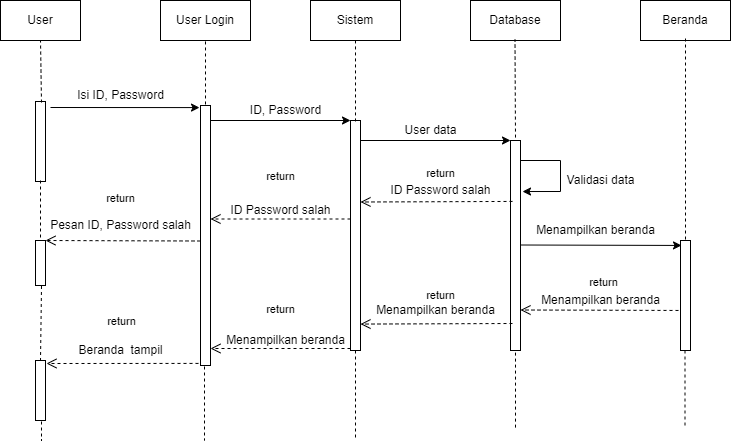

The diagram above was exported from draw.io. Its source (the exported page's mxGraphModel, read from the mxfile embedded in the PNG):
<mxGraphModel dx="1168" dy="482" grid="1" gridSize="10" guides="1" tooltips="1" connect="1" arrows="1" fold="1" page="1" pageScale="1" pageWidth="850" pageHeight="1100" math="0" shadow="0">
  <root>
    <mxCell id="0" />
    <mxCell id="1" parent="0" />
    <mxCell id="yMyqhJ6fMKhV-1dwYQ4J-1" value="User" style="rounded=0;whiteSpace=wrap;html=1;" vertex="1" parent="1">
      <mxGeometry x="40" y="60" width="80" height="40" as="geometry" />
    </mxCell>
    <mxCell id="yMyqhJ6fMKhV-1dwYQ4J-2" value="User Login" style="rounded=0;whiteSpace=wrap;html=1;" vertex="1" parent="1">
      <mxGeometry x="200" y="60" width="90" height="40" as="geometry" />
    </mxCell>
    <mxCell id="yMyqhJ6fMKhV-1dwYQ4J-3" value="Sistem" style="rounded=0;whiteSpace=wrap;html=1;" vertex="1" parent="1">
      <mxGeometry x="350" y="60" width="90" height="40" as="geometry" />
    </mxCell>
    <mxCell id="yMyqhJ6fMKhV-1dwYQ4J-4" value="Database" style="rounded=0;whiteSpace=wrap;html=1;" vertex="1" parent="1">
      <mxGeometry x="510" y="60" width="90" height="40" as="geometry" />
    </mxCell>
    <mxCell id="yMyqhJ6fMKhV-1dwYQ4J-5" value="Beranda" style="rounded=0;whiteSpace=wrap;html=1;" vertex="1" parent="1">
      <mxGeometry x="680" y="60" width="90" height="40" as="geometry" />
    </mxCell>
    <mxCell id="yMyqhJ6fMKhV-1dwYQ4J-6" value="" style="html=1;points=[];perimeter=orthogonalPerimeter;" vertex="1" parent="1">
      <mxGeometry x="75" y="161" width="10" height="80" as="geometry" />
    </mxCell>
    <mxCell id="yMyqhJ6fMKhV-1dwYQ4J-7" value="" style="html=1;points=[];perimeter=orthogonalPerimeter;" vertex="1" parent="1">
      <mxGeometry x="240" y="165" width="10" height="260" as="geometry" />
    </mxCell>
    <mxCell id="yMyqhJ6fMKhV-1dwYQ4J-8" value="" style="html=1;points=[];perimeter=orthogonalPerimeter;" vertex="1" parent="1">
      <mxGeometry x="390" y="180" width="10" height="230" as="geometry" />
    </mxCell>
    <mxCell id="yMyqhJ6fMKhV-1dwYQ4J-9" value="" style="html=1;points=[];perimeter=orthogonalPerimeter;" vertex="1" parent="1">
      <mxGeometry x="550" y="200" width="10" height="210" as="geometry" />
    </mxCell>
    <mxCell id="yMyqhJ6fMKhV-1dwYQ4J-10" value="" style="html=1;points=[];perimeter=orthogonalPerimeter;" vertex="1" parent="1">
      <mxGeometry x="720" y="300" width="10" height="110" as="geometry" />
    </mxCell>
    <mxCell id="yMyqhJ6fMKhV-1dwYQ4J-11" value="" style="endArrow=none;dashed=1;html=1;rounded=0;entryX=0.5;entryY=1;entryDx=0;entryDy=0;exitX=0.6;exitY=0.013;exitDx=0;exitDy=0;exitPerimeter=0;" edge="1" parent="1" source="yMyqhJ6fMKhV-1dwYQ4J-6" target="yMyqhJ6fMKhV-1dwYQ4J-1">
      <mxGeometry width="50" height="50" relative="1" as="geometry">
        <mxPoint x="80" y="150" as="sourcePoint" />
        <mxPoint x="290" y="220" as="targetPoint" />
      </mxGeometry>
    </mxCell>
    <mxCell id="yMyqhJ6fMKhV-1dwYQ4J-12" value="" style="html=1;points=[];perimeter=orthogonalPerimeter;" vertex="1" parent="1">
      <mxGeometry x="75" y="300" width="10" height="45" as="geometry" />
    </mxCell>
    <mxCell id="yMyqhJ6fMKhV-1dwYQ4J-13" value="" style="html=1;points=[];perimeter=orthogonalPerimeter;" vertex="1" parent="1">
      <mxGeometry x="75" y="420" width="10" height="60" as="geometry" />
    </mxCell>
    <mxCell id="yMyqhJ6fMKhV-1dwYQ4J-15" value="" style="endArrow=none;dashed=1;html=1;rounded=0;exitX=0.6;exitY=1.011;exitDx=0;exitDy=0;exitPerimeter=0;entryX=0.5;entryY=0;entryDx=0;entryDy=0;entryPerimeter=0;" edge="1" parent="1" source="yMyqhJ6fMKhV-1dwYQ4J-12" target="yMyqhJ6fMKhV-1dwYQ4J-13">
      <mxGeometry width="50" height="50" relative="1" as="geometry">
        <mxPoint x="240" y="400" as="sourcePoint" />
        <mxPoint x="290" y="350" as="targetPoint" />
      </mxGeometry>
    </mxCell>
    <mxCell id="yMyqhJ6fMKhV-1dwYQ4J-16" value="" style="endArrow=none;dashed=1;html=1;rounded=0;" edge="1" parent="1">
      <mxGeometry width="50" height="50" relative="1" as="geometry">
        <mxPoint x="80" y="240" as="sourcePoint" />
        <mxPoint x="80" y="300" as="targetPoint" />
        <Array as="points" />
      </mxGeometry>
    </mxCell>
    <mxCell id="yMyqhJ6fMKhV-1dwYQ4J-17" value="" style="endArrow=none;dashed=1;html=1;rounded=0;exitX=0.6;exitY=1.017;exitDx=0;exitDy=0;exitPerimeter=0;" edge="1" parent="1" source="yMyqhJ6fMKhV-1dwYQ4J-13">
      <mxGeometry width="50" height="50" relative="1" as="geometry">
        <mxPoint x="250" y="400" as="sourcePoint" />
        <mxPoint x="81" y="500" as="targetPoint" />
      </mxGeometry>
    </mxCell>
    <mxCell id="yMyqhJ6fMKhV-1dwYQ4J-19" value="" style="endArrow=none;dashed=1;html=1;rounded=0;" edge="1" parent="1">
      <mxGeometry width="50" height="50" relative="1" as="geometry">
        <mxPoint x="244" y="426" as="sourcePoint" />
        <mxPoint x="244" y="500" as="targetPoint" />
      </mxGeometry>
    </mxCell>
    <mxCell id="yMyqhJ6fMKhV-1dwYQ4J-20" value="" style="endArrow=none;dashed=1;html=1;rounded=0;entryX=0.5;entryY=1;entryDx=0;entryDy=0;exitX=0.5;exitY=-0.004;exitDx=0;exitDy=0;exitPerimeter=0;" edge="1" parent="1" source="yMyqhJ6fMKhV-1dwYQ4J-7" target="yMyqhJ6fMKhV-1dwYQ4J-2">
      <mxGeometry width="50" height="50" relative="1" as="geometry">
        <mxPoint x="180" y="280" as="sourcePoint" />
        <mxPoint x="230" y="230" as="targetPoint" />
      </mxGeometry>
    </mxCell>
    <mxCell id="yMyqhJ6fMKhV-1dwYQ4J-21" value="" style="endArrow=none;dashed=1;html=1;rounded=0;entryX=0.5;entryY=1;entryDx=0;entryDy=0;exitX=0.5;exitY=0.004;exitDx=0;exitDy=0;exitPerimeter=0;" edge="1" parent="1" source="yMyqhJ6fMKhV-1dwYQ4J-8" target="yMyqhJ6fMKhV-1dwYQ4J-3">
      <mxGeometry width="50" height="50" relative="1" as="geometry">
        <mxPoint x="370" y="290" as="sourcePoint" />
        <mxPoint x="420" y="240" as="targetPoint" />
      </mxGeometry>
    </mxCell>
    <mxCell id="yMyqhJ6fMKhV-1dwYQ4J-22" value="" style="endArrow=none;dashed=1;html=1;rounded=0;" edge="1" parent="1">
      <mxGeometry width="50" height="50" relative="1" as="geometry">
        <mxPoint x="395" y="410" as="sourcePoint" />
        <mxPoint x="395" y="500" as="targetPoint" />
      </mxGeometry>
    </mxCell>
    <mxCell id="yMyqhJ6fMKhV-1dwYQ4J-23" value="" style="endArrow=none;dashed=1;html=1;rounded=0;entryX=0.5;entryY=1;entryDx=0;entryDy=0;exitX=0.5;exitY=-0.014;exitDx=0;exitDy=0;exitPerimeter=0;" edge="1" parent="1" source="yMyqhJ6fMKhV-1dwYQ4J-9">
      <mxGeometry width="50" height="50" relative="1" as="geometry">
        <mxPoint x="555" y="190" as="sourcePoint" />
        <mxPoint x="554.5" y="99.08" as="targetPoint" />
      </mxGeometry>
    </mxCell>
    <mxCell id="yMyqhJ6fMKhV-1dwYQ4J-24" value="" style="endArrow=none;dashed=1;html=1;rounded=0;exitX=0.7;exitY=1.01;exitDx=0;exitDy=0;exitPerimeter=0;" edge="1" parent="1">
      <mxGeometry width="50" height="50" relative="1" as="geometry">
        <mxPoint x="555" y="412.1" as="sourcePoint" />
        <mxPoint x="555" y="490" as="targetPoint" />
      </mxGeometry>
    </mxCell>
    <mxCell id="yMyqhJ6fMKhV-1dwYQ4J-25" value="" style="endArrow=none;dashed=1;html=1;rounded=0;exitX=0.5;exitY=-0.009;exitDx=0;exitDy=0;exitPerimeter=0;" edge="1" parent="1" source="yMyqhJ6fMKhV-1dwYQ4J-10">
      <mxGeometry width="50" height="50" relative="1" as="geometry">
        <mxPoint x="719.9999999999999" y="295" as="sourcePoint" />
        <mxPoint x="725" y="97" as="targetPoint" />
      </mxGeometry>
    </mxCell>
    <mxCell id="yMyqhJ6fMKhV-1dwYQ4J-26" value="" style="endArrow=none;dashed=1;html=1;rounded=0;exitX=0.7;exitY=1.01;exitDx=0;exitDy=0;exitPerimeter=0;" edge="1" parent="1">
      <mxGeometry width="50" height="50" relative="1" as="geometry">
        <mxPoint x="724.5" y="410" as="sourcePoint" />
        <mxPoint x="724.5" y="487.9" as="targetPoint" />
      </mxGeometry>
    </mxCell>
    <mxCell id="yMyqhJ6fMKhV-1dwYQ4J-27" value="" style="endArrow=classic;html=1;rounded=0;entryX=-0.1;entryY=0.008;entryDx=0;entryDy=0;entryPerimeter=0;" edge="1" parent="1" target="yMyqhJ6fMKhV-1dwYQ4J-7">
      <mxGeometry width="50" height="50" relative="1" as="geometry">
        <mxPoint x="90" y="167" as="sourcePoint" />
        <mxPoint x="240" y="170" as="targetPoint" />
      </mxGeometry>
    </mxCell>
    <mxCell id="yMyqhJ6fMKhV-1dwYQ4J-28" value="Isi ID, Password" style="text;html=1;align=center;verticalAlign=middle;resizable=0;points=[];autosize=1;strokeColor=none;fillColor=none;" vertex="1" parent="1">
      <mxGeometry x="110" y="145" width="100" height="20" as="geometry" />
    </mxCell>
    <mxCell id="yMyqhJ6fMKhV-1dwYQ4J-33" value="return" style="html=1;verticalAlign=bottom;endArrow=open;dashed=1;endSize=8;rounded=0;" edge="1" parent="1">
      <mxGeometry x="0.0336" y="-33" relative="1" as="geometry">
        <mxPoint x="240" y="300.5" as="sourcePoint" />
        <mxPoint x="85" y="300" as="targetPoint" />
        <mxPoint as="offset" />
      </mxGeometry>
    </mxCell>
    <mxCell id="yMyqhJ6fMKhV-1dwYQ4J-34" value="Pesan ID, Password salah" style="text;html=1;align=center;verticalAlign=middle;resizable=0;points=[];autosize=1;strokeColor=none;fillColor=none;" vertex="1" parent="1">
      <mxGeometry x="80" y="275" width="160" height="20" as="geometry" />
    </mxCell>
    <mxCell id="yMyqhJ6fMKhV-1dwYQ4J-36" value="return" style="html=1;verticalAlign=bottom;endArrow=open;dashed=1;endSize=8;rounded=0;exitX=-0.2;exitY=0.992;exitDx=0;exitDy=0;exitPerimeter=0;" edge="1" parent="1" source="yMyqhJ6fMKhV-1dwYQ4J-7">
      <mxGeometry x="0.0066" y="-33" relative="1" as="geometry">
        <mxPoint x="242" y="422.98" as="sourcePoint" />
        <mxPoint x="86" y="423" as="targetPoint" />
        <mxPoint as="offset" />
      </mxGeometry>
    </mxCell>
    <mxCell id="yMyqhJ6fMKhV-1dwYQ4J-37" value="Beranda&amp;nbsp; tampil" style="text;html=1;align=center;verticalAlign=middle;resizable=0;points=[];autosize=1;strokeColor=none;fillColor=none;" vertex="1" parent="1">
      <mxGeometry x="110" y="400" width="100" height="20" as="geometry" />
    </mxCell>
    <mxCell id="yMyqhJ6fMKhV-1dwYQ4J-38" value="" style="endArrow=classic;html=1;rounded=0;entryX=-0.1;entryY=0.008;entryDx=0;entryDy=0;entryPerimeter=0;" edge="1" parent="1">
      <mxGeometry width="50" height="50" relative="1" as="geometry">
        <mxPoint x="250" y="180" as="sourcePoint" />
        <mxPoint x="390" y="180.00000000000006" as="targetPoint" />
      </mxGeometry>
    </mxCell>
    <mxCell id="yMyqhJ6fMKhV-1dwYQ4J-39" value="ID, Password" style="text;html=1;align=center;verticalAlign=middle;resizable=0;points=[];autosize=1;strokeColor=none;fillColor=none;" vertex="1" parent="1">
      <mxGeometry x="280" y="160" width="90" height="20" as="geometry" />
    </mxCell>
    <mxCell id="yMyqhJ6fMKhV-1dwYQ4J-40" value="return" style="html=1;verticalAlign=bottom;endArrow=open;dashed=1;endSize=8;rounded=0;" edge="1" parent="1">
      <mxGeometry y="-34" relative="1" as="geometry">
        <mxPoint x="390" y="278.5" as="sourcePoint" />
        <mxPoint x="250" y="278.5" as="targetPoint" />
        <mxPoint as="offset" />
      </mxGeometry>
    </mxCell>
    <mxCell id="yMyqhJ6fMKhV-1dwYQ4J-41" value="ID Password salah" style="text;html=1;align=center;verticalAlign=middle;resizable=0;points=[];autosize=1;strokeColor=none;fillColor=none;" vertex="1" parent="1">
      <mxGeometry x="260" y="260" width="120" height="20" as="geometry" />
    </mxCell>
    <mxCell id="yMyqhJ6fMKhV-1dwYQ4J-42" value="return" style="html=1;verticalAlign=bottom;endArrow=open;dashed=1;endSize=8;rounded=0;" edge="1" parent="1">
      <mxGeometry y="-30" relative="1" as="geometry">
        <mxPoint x="390" y="408" as="sourcePoint" />
        <mxPoint x="250" y="408" as="targetPoint" />
        <mxPoint as="offset" />
      </mxGeometry>
    </mxCell>
    <mxCell id="yMyqhJ6fMKhV-1dwYQ4J-43" value="Menampilkan beranda" style="text;html=1;align=center;verticalAlign=middle;resizable=0;points=[];autosize=1;strokeColor=none;fillColor=none;" vertex="1" parent="1">
      <mxGeometry x="260" y="390" width="130" height="20" as="geometry" />
    </mxCell>
    <mxCell id="yMyqhJ6fMKhV-1dwYQ4J-44" value="" style="endArrow=classic;html=1;rounded=0;entryX=0;entryY=0;entryDx=0;entryDy=0;entryPerimeter=0;" edge="1" parent="1" target="yMyqhJ6fMKhV-1dwYQ4J-9">
      <mxGeometry width="50" height="50" relative="1" as="geometry">
        <mxPoint x="400" y="200" as="sourcePoint" />
        <mxPoint x="540" y="200" as="targetPoint" />
      </mxGeometry>
    </mxCell>
    <mxCell id="yMyqhJ6fMKhV-1dwYQ4J-45" value="User data" style="text;html=1;align=center;verticalAlign=middle;resizable=0;points=[];autosize=1;strokeColor=none;fillColor=none;" vertex="1" parent="1">
      <mxGeometry x="435" y="180" width="70" height="20" as="geometry" />
    </mxCell>
    <mxCell id="yMyqhJ6fMKhV-1dwYQ4J-46" value="return" style="html=1;verticalAlign=bottom;endArrow=open;dashed=1;endSize=8;rounded=0;exitX=0.2;exitY=0.233;exitDx=0;exitDy=0;exitPerimeter=0;" edge="1" parent="1">
      <mxGeometry x="-0.0536" y="-19" relative="1" as="geometry">
        <mxPoint x="552" y="260.92999999999995" as="sourcePoint" />
        <mxPoint x="400" y="261.5" as="targetPoint" />
        <mxPoint as="offset" />
      </mxGeometry>
    </mxCell>
    <mxCell id="yMyqhJ6fMKhV-1dwYQ4J-47" value="ID Password salah" style="text;html=1;align=center;verticalAlign=middle;resizable=0;points=[];autosize=1;strokeColor=none;fillColor=none;" vertex="1" parent="1">
      <mxGeometry x="420" y="240" width="120" height="20" as="geometry" />
    </mxCell>
    <mxCell id="yMyqhJ6fMKhV-1dwYQ4J-49" value="return" style="html=1;verticalAlign=bottom;endArrow=open;dashed=1;endSize=8;rounded=0;exitX=0.2;exitY=0.233;exitDx=0;exitDy=0;exitPerimeter=0;" edge="1" parent="1">
      <mxGeometry x="-0.0536" y="-19" relative="1" as="geometry">
        <mxPoint x="552" y="382.99999999999994" as="sourcePoint" />
        <mxPoint x="400" y="383.57" as="targetPoint" />
        <mxPoint as="offset" />
      </mxGeometry>
    </mxCell>
    <mxCell id="yMyqhJ6fMKhV-1dwYQ4J-50" value="Menampilkan beranda" style="text;html=1;align=center;verticalAlign=middle;resizable=0;points=[];autosize=1;strokeColor=none;fillColor=none;" vertex="1" parent="1">
      <mxGeometry x="410" y="360" width="130" height="20" as="geometry" />
    </mxCell>
    <mxCell id="yMyqhJ6fMKhV-1dwYQ4J-51" value="" style="endArrow=classic;html=1;rounded=0;entryX=1.2;entryY=0.243;entryDx=0;entryDy=0;entryPerimeter=0;" edge="1" parent="1" target="yMyqhJ6fMKhV-1dwYQ4J-9">
      <mxGeometry width="50" height="50" relative="1" as="geometry">
        <mxPoint x="560" y="220" as="sourcePoint" />
        <mxPoint x="630" y="270" as="targetPoint" />
        <Array as="points">
          <mxPoint x="600" y="220" />
          <mxPoint x="600" y="251" />
        </Array>
      </mxGeometry>
    </mxCell>
    <mxCell id="yMyqhJ6fMKhV-1dwYQ4J-52" value="Validasi data" style="text;html=1;align=center;verticalAlign=middle;resizable=0;points=[];autosize=1;strokeColor=none;fillColor=none;" vertex="1" parent="1">
      <mxGeometry x="600" y="230" width="80" height="20" as="geometry" />
    </mxCell>
    <mxCell id="yMyqhJ6fMKhV-1dwYQ4J-54" value="" style="endArrow=classic;html=1;rounded=0;entryX=0.1;entryY=0.045;entryDx=0;entryDy=0;entryPerimeter=0;" edge="1" parent="1" target="yMyqhJ6fMKhV-1dwYQ4J-10">
      <mxGeometry width="50" height="50" relative="1" as="geometry">
        <mxPoint x="560" y="304.5" as="sourcePoint" />
        <mxPoint x="700" y="305" as="targetPoint" />
      </mxGeometry>
    </mxCell>
    <mxCell id="yMyqhJ6fMKhV-1dwYQ4J-55" value="Menampilkan beranda" style="text;html=1;align=center;verticalAlign=middle;resizable=0;points=[];autosize=1;strokeColor=none;fillColor=none;" vertex="1" parent="1">
      <mxGeometry x="570" y="280" width="130" height="20" as="geometry" />
    </mxCell>
    <mxCell id="yMyqhJ6fMKhV-1dwYQ4J-56" value="return" style="html=1;verticalAlign=bottom;endArrow=open;dashed=1;endSize=8;rounded=0;exitX=-0.2;exitY=0.636;exitDx=0;exitDy=0;exitPerimeter=0;" edge="1" parent="1" source="yMyqhJ6fMKhV-1dwYQ4J-10">
      <mxGeometry x="-0.0536" y="-19" relative="1" as="geometry">
        <mxPoint x="700" y="369.93" as="sourcePoint" />
        <mxPoint x="560" y="369.49999999999994" as="targetPoint" />
        <mxPoint as="offset" />
      </mxGeometry>
    </mxCell>
    <mxCell id="yMyqhJ6fMKhV-1dwYQ4J-57" value="Menampilkan beranda" style="text;html=1;align=center;verticalAlign=middle;resizable=0;points=[];autosize=1;strokeColor=none;fillColor=none;" vertex="1" parent="1">
      <mxGeometry x="575" y="350" width="130" height="20" as="geometry" />
    </mxCell>
  </root>
</mxGraphModel>